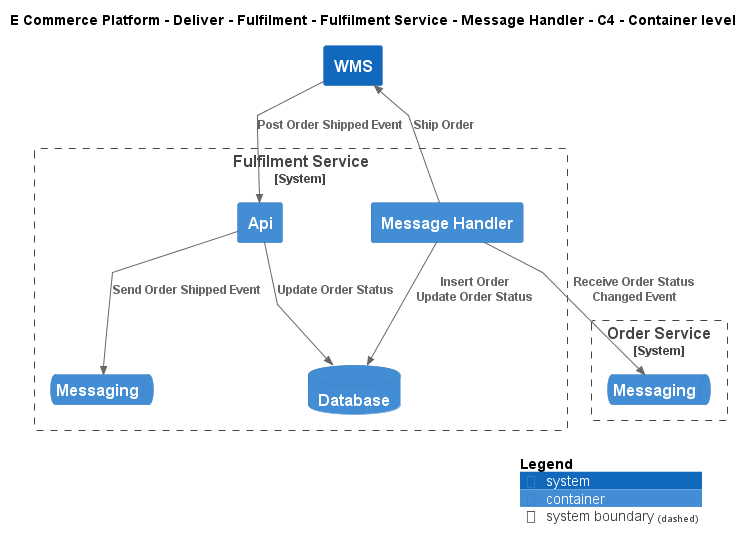

The diagram above was rendered by PlantUML. Its source (embedded in the PNG):
@startuml
!include ..\..\..\..\..\..\..\.c4s\C4_Container.puml

AddElementTag("c4interflow:lifecycle:new", $bgColor=green, $fontColor=#ffffff, $borderColor=green, $shadowing="False")
AddElementTag("c4interflow:lifecycle:changed", $bgColor=orange, $fontColor=#ffffff, $borderColor=orange, $shadowing="False")
AddElementTag("c4interflow:lifecycle:removed", $bgColor=red, $fontColor=#ffffff, $borderColor=red, $shadowing="False")

AddRelTag("c4interflow:lifecycle:new", $textColor=green, $lineColor=green)
AddRelTag("c4interflow:lifecycle:changed", $textColor=orange, $lineColor=orange)
AddRelTag("c4interflow:lifecycle:removed", $textColor=red, $lineColor=red)

SHOW_PERSON_PORTRAIT()
LAYOUT_TOP_DOWN()

skinparam linetype polyline

title E Commerce Platform - Deliver - Fulfilment - Fulfilment Service - Message Handler - C4 - Container level


System_Boundary(ECommercePlatform.Deliver.Fulfilment.SoftwareSystems.FulfilmentService, "Fulfilment Service") {
    Container(ECommercePlatform.Deliver.Fulfilment.SoftwareSystems.FulfilmentService.Containers.MessageHandler, "Message Handler", "", "")
    ContainerDb(ECommercePlatform.Deliver.Fulfilment.SoftwareSystems.FulfilmentService.Containers.Database, "Database", "", "")
    Container(ECommercePlatform.Deliver.Fulfilment.SoftwareSystems.FulfilmentService.Containers.Api, "Api", "", "")
    ContainerQueue(ECommercePlatform.Deliver.Fulfilment.SoftwareSystems.FulfilmentService.Containers.Messaging, "Messaging", "", "")
}

System_Boundary(ECommercePlatform.GenerateDemand.OrderManagement.SoftwareSystems.OrderService, "Order Service") {
    ContainerQueue(ECommercePlatform.GenerateDemand.OrderManagement.SoftwareSystems.OrderService.Containers.Messaging, "Messaging", "", "")
}
System(ECommercePlatform.Deliver.Fulfilment.SoftwareSystems.WMS, "WMS", "")

Rel(ECommercePlatform.Deliver.Fulfilment.SoftwareSystems.FulfilmentService.Containers.MessageHandler, ECommercePlatform.GenerateDemand.OrderManagement.SoftwareSystems.OrderService.Containers.Messaging, "Receive Order Status Changed Event")
Rel(ECommercePlatform.Deliver.Fulfilment.SoftwareSystems.FulfilmentService.Containers.MessageHandler, ECommercePlatform.Deliver.Fulfilment.SoftwareSystems.FulfilmentService.Containers.Database, "Insert Order\nUpdate Order Status")
Rel(ECommercePlatform.Deliver.Fulfilment.SoftwareSystems.FulfilmentService.Containers.MessageHandler, ECommercePlatform.Deliver.Fulfilment.SoftwareSystems.WMS, "Ship Order")
Rel(ECommercePlatform.Deliver.Fulfilment.SoftwareSystems.WMS, ECommercePlatform.Deliver.Fulfilment.SoftwareSystems.FulfilmentService.Containers.Api, "Post Order Shipped Event")
Rel(ECommercePlatform.Deliver.Fulfilment.SoftwareSystems.FulfilmentService.Containers.Api, ECommercePlatform.Deliver.Fulfilment.SoftwareSystems.FulfilmentService.Containers.Database, "Update Order Status")
Rel(ECommercePlatform.Deliver.Fulfilment.SoftwareSystems.FulfilmentService.Containers.Api, ECommercePlatform.Deliver.Fulfilment.SoftwareSystems.FulfilmentService.Containers.Messaging, "Send Order Shipped Event")


SHOW_LEGEND()
@enduml